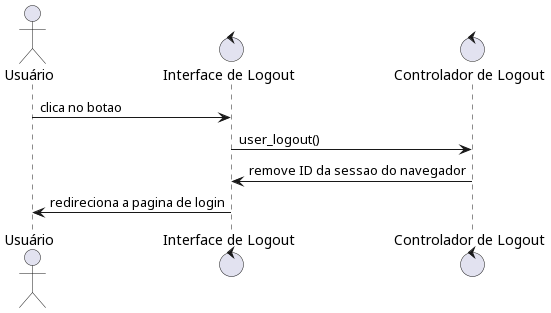

The diagram above was rendered by PlantUML. Its source (embedded in the PNG):
@startuml
actor Usuário as user
control "Interface de Logout" as InterAdmin
control "Controlador de Logout" as CtrlAdmin

user -> InterAdmin : clica no botao
InterAdmin -> CtrlAdmin : user_logout()
CtrlAdmin -> InterAdmin : remove ID da sessao do navegador
InterAdmin -> user : redireciona a pagina de login
@enduml